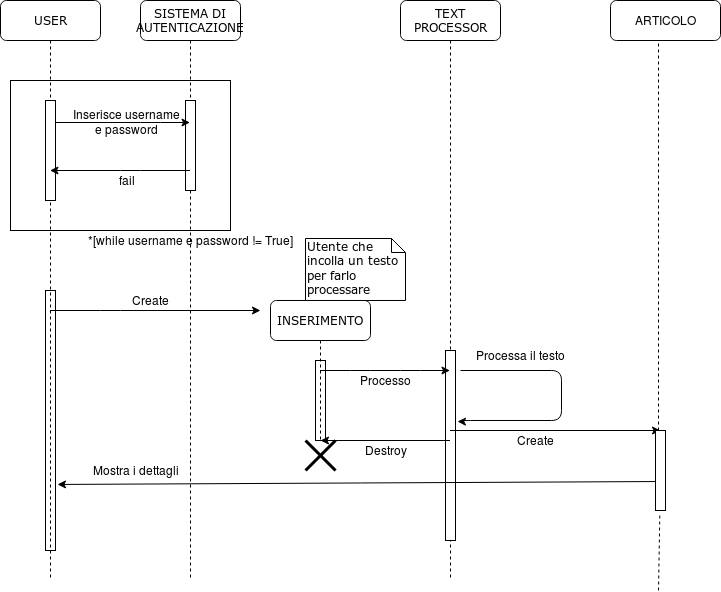

The diagram above was exported from draw.io. Its source (the exported page's mxGraphModel, read from the mxfile embedded in the PNG):
<mxGraphModel dx="1037" dy="604" grid="1" gridSize="10" guides="1" tooltips="1" connect="1" arrows="1" fold="1" page="1" pageScale="1" pageWidth="1100" pageHeight="850" background="#ffffff" math="0" shadow="0">
  <root>
    <mxCell id="0" />
    <mxCell id="1" parent="0" />
    <mxCell id="7baba1c4bc27f4b0-2" value="SISTEMA DI AUTENTICAZIONE" style="shape=umlLifeline;perimeter=lifelinePerimeter;whiteSpace=wrap;html=1;container=1;collapsible=0;recursiveResize=0;outlineConnect=0;rounded=1;shadow=0;comic=0;labelBackgroundColor=none;strokeWidth=1;fontFamily=Verdana;fontSize=12;align=center;" parent="1" vertex="1">
      <mxGeometry x="240" y="80" width="100" height="580" as="geometry" />
    </mxCell>
    <mxCell id="7baba1c4bc27f4b0-10" value="" style="html=1;points=[];perimeter=orthogonalPerimeter;rounded=0;shadow=0;comic=0;labelBackgroundColor=none;strokeWidth=1;fontFamily=Verdana;fontSize=12;align=center;" parent="7baba1c4bc27f4b0-2" vertex="1">
      <mxGeometry x="45" y="100" width="10" height="90" as="geometry" />
    </mxCell>
    <mxCell id="7baba1c4bc27f4b0-4" value="INSERIMENTO" style="shape=umlLifeline;perimeter=lifelinePerimeter;whiteSpace=wrap;html=1;container=1;collapsible=0;recursiveResize=0;outlineConnect=0;rounded=1;shadow=0;comic=0;labelBackgroundColor=none;strokeWidth=1;fontFamily=Verdana;fontSize=12;align=center;" parent="1" vertex="1">
      <mxGeometry x="370" y="380" width="100" height="140" as="geometry" />
    </mxCell>
    <mxCell id="rgmQjOzvYJTxXamRjsDU-54" value="" style="html=1;points=[];perimeter=orthogonalPerimeter;fillColor=none;" parent="7baba1c4bc27f4b0-4" vertex="1">
      <mxGeometry x="45" y="60" width="10" height="80" as="geometry" />
    </mxCell>
    <mxCell id="7baba1c4bc27f4b0-8" value="USER" style="shape=umlLifeline;perimeter=lifelinePerimeter;whiteSpace=wrap;html=1;container=1;collapsible=0;recursiveResize=0;outlineConnect=0;rounded=1;shadow=0;comic=0;labelBackgroundColor=none;strokeWidth=1;fontFamily=Verdana;fontSize=12;align=center;" parent="1" vertex="1">
      <mxGeometry x="100" y="80" width="100" height="580" as="geometry" />
    </mxCell>
    <mxCell id="rgmQjOzvYJTxXamRjsDU-2" value="" style="html=1;points=[];perimeter=orthogonalPerimeter;rounded=0;shadow=0;comic=0;labelBackgroundColor=none;strokeWidth=1;fontFamily=Verdana;fontSize=12;align=center;" parent="7baba1c4bc27f4b0-8" vertex="1">
      <mxGeometry x="45" y="100" width="10" height="100" as="geometry" />
    </mxCell>
    <mxCell id="rgmQjOzvYJTxXamRjsDU-24" value="" style="html=1;points=[];perimeter=orthogonalPerimeter;fillColor=none;" parent="7baba1c4bc27f4b0-8" vertex="1">
      <mxGeometry x="45" y="290" width="10" height="260" as="geometry" />
    </mxCell>
    <mxCell id="7baba1c4bc27f4b0-40" value="Utente che incolla un testo per farlo processare" style="shape=note;whiteSpace=wrap;html=1;size=14;verticalAlign=top;align=left;spacingTop=-6;rounded=0;shadow=0;comic=0;labelBackgroundColor=none;strokeWidth=1;fontFamily=Verdana;fontSize=12" parent="1" vertex="1">
      <mxGeometry x="405" y="318" width="100" height="62" as="geometry" />
    </mxCell>
    <mxCell id="rgmQjOzvYJTxXamRjsDU-4" value="" style="endArrow=classic;html=1;" parent="1" source="rgmQjOzvYJTxXamRjsDU-2" target="7baba1c4bc27f4b0-2" edge="1">
      <mxGeometry width="50" height="50" relative="1" as="geometry">
        <mxPoint x="180" y="220" as="sourcePoint" />
        <mxPoint x="230" y="170" as="targetPoint" />
        <Array as="points">
          <mxPoint x="250" y="202" />
        </Array>
      </mxGeometry>
    </mxCell>
    <mxCell id="rgmQjOzvYJTxXamRjsDU-5" value="&lt;div&gt;Inserisce username &lt;br&gt;&lt;/div&gt;&lt;div&gt;e password&lt;br&gt;&lt;/div&gt;" style="text;html=1;align=center;verticalAlign=middle;resizable=0;points=[];autosize=1;" parent="1" vertex="1">
      <mxGeometry x="166" y="187" width="120" height="30" as="geometry" />
    </mxCell>
    <mxCell id="rgmQjOzvYJTxXamRjsDU-10" value="" style="endArrow=classic;html=1;" parent="1" source="7baba1c4bc27f4b0-2" target="7baba1c4bc27f4b0-8" edge="1">
      <mxGeometry width="50" height="50" relative="1" as="geometry">
        <mxPoint x="200" y="280" as="sourcePoint" />
        <mxPoint x="250" y="230" as="targetPoint" />
        <Array as="points">
          <mxPoint x="230" y="250" />
        </Array>
      </mxGeometry>
    </mxCell>
    <mxCell id="rgmQjOzvYJTxXamRjsDU-11" value="fail" style="text;html=1;align=center;verticalAlign=middle;resizable=0;points=[];autosize=1;" parent="1" vertex="1">
      <mxGeometry x="211" y="250" width="30" height="20" as="geometry" />
    </mxCell>
    <mxCell id="rgmQjOzvYJTxXamRjsDU-18" value="" style="rounded=0;whiteSpace=wrap;html=1;fillColor=none;" parent="1" vertex="1">
      <mxGeometry x="110" y="160" width="220" height="150" as="geometry" />
    </mxCell>
    <mxCell id="rgmQjOzvYJTxXamRjsDU-19" value="*[while username e password != True]" style="text;html=1;align=center;verticalAlign=middle;resizable=0;points=[];autosize=1;" parent="1" vertex="1">
      <mxGeometry x="180" y="310" width="220" height="20" as="geometry" />
    </mxCell>
    <mxCell id="rgmQjOzvYJTxXamRjsDU-25" value="Create" style="text;html=1;align=center;verticalAlign=middle;resizable=0;points=[];autosize=1;" parent="1" vertex="1">
      <mxGeometry x="225" y="370" width="50" height="20" as="geometry" />
    </mxCell>
    <mxCell id="rgmQjOzvYJTxXamRjsDU-34" value="Mostra i dettagli" style="text;html=1;align=center;verticalAlign=middle;resizable=0;points=[];autosize=1;" parent="1" vertex="1">
      <mxGeometry x="185" y="540" width="100" height="20" as="geometry" />
    </mxCell>
    <mxCell id="rgmQjOzvYJTxXamRjsDU-39" value="TEXT PROCESSOR" style="shape=umlLifeline;perimeter=lifelinePerimeter;whiteSpace=wrap;html=1;container=1;collapsible=0;recursiveResize=0;outlineConnect=0;rounded=1;shadow=0;comic=0;labelBackgroundColor=none;strokeWidth=1;fontFamily=Verdana;fontSize=12;align=center;" parent="1" vertex="1">
      <mxGeometry x="500" y="80" width="100" height="580" as="geometry" />
    </mxCell>
    <mxCell id="rgmQjOzvYJTxXamRjsDU-40" value="" style="html=1;points=[];perimeter=orthogonalPerimeter;rounded=0;shadow=0;comic=0;labelBackgroundColor=none;strokeWidth=1;fontFamily=Verdana;fontSize=12;align=center;" parent="rgmQjOzvYJTxXamRjsDU-39" vertex="1">
      <mxGeometry x="45" y="350" width="10" height="190" as="geometry" />
    </mxCell>
    <mxCell id="rgmQjOzvYJTxXamRjsDU-41" value="" style="edgeStyle=segmentEdgeStyle;endArrow=classic;html=1;entryX=1.2;entryY=0.374;entryDx=0;entryDy=0;entryPerimeter=0;" parent="1" target="rgmQjOzvYJTxXamRjsDU-40" edge="1">
      <mxGeometry width="50" height="50" relative="1" as="geometry">
        <mxPoint x="560" y="450" as="sourcePoint" />
        <mxPoint x="560" y="520" as="targetPoint" />
        <Array as="points">
          <mxPoint x="661" y="450" />
          <mxPoint x="661" y="500" />
          <mxPoint x="560" y="500" />
          <mxPoint x="560" y="501" />
        </Array>
      </mxGeometry>
    </mxCell>
    <mxCell id="rgmQjOzvYJTxXamRjsDU-42" value="Processa il testo" style="text;html=1;align=center;verticalAlign=middle;resizable=0;points=[];autosize=1;" parent="1" vertex="1">
      <mxGeometry x="570" y="425" width="100" height="20" as="geometry" />
    </mxCell>
    <mxCell id="rgmQjOzvYJTxXamRjsDU-48" value="Create" style="text;html=1;align=center;verticalAlign=middle;resizable=0;points=[];autosize=1;" parent="1" vertex="1">
      <mxGeometry x="610" y="510" width="50" height="20" as="geometry" />
    </mxCell>
    <mxCell id="rgmQjOzvYJTxXamRjsDU-52" value="" style="endArrow=classic;html=1;" parent="1" source="7baba1c4bc27f4b0-4" target="rgmQjOzvYJTxXamRjsDU-39" edge="1">
      <mxGeometry width="50" height="50" relative="1" as="geometry">
        <mxPoint x="460" y="450" as="sourcePoint" />
        <mxPoint x="510" y="400" as="targetPoint" />
        <Array as="points">
          <mxPoint x="460" y="450" />
          <mxPoint x="510" y="450" />
        </Array>
      </mxGeometry>
    </mxCell>
    <mxCell id="rgmQjOzvYJTxXamRjsDU-53" value="" style="endArrow=classic;html=1;" parent="1" source="7baba1c4bc27f4b0-8" edge="1">
      <mxGeometry width="50" height="50" relative="1" as="geometry">
        <mxPoint x="200" y="420" as="sourcePoint" />
        <mxPoint x="360" y="390" as="targetPoint" />
        <Array as="points">
          <mxPoint x="210" y="390" />
        </Array>
      </mxGeometry>
    </mxCell>
    <mxCell id="rgmQjOzvYJTxXamRjsDU-55" value="Processo" style="text;html=1;align=center;verticalAlign=middle;resizable=0;points=[];autosize=1;" parent="1" vertex="1">
      <mxGeometry x="450" y="450" width="70" height="20" as="geometry" />
    </mxCell>
    <mxCell id="rgmQjOzvYJTxXamRjsDU-56" value="" style="endArrow=classic;html=1;entryX=0.5;entryY=1;entryDx=0;entryDy=0;entryPerimeter=0;" parent="1" source="rgmQjOzvYJTxXamRjsDU-39" target="rgmQjOzvYJTxXamRjsDU-54" edge="1">
      <mxGeometry width="50" height="50" relative="1" as="geometry">
        <mxPoint x="460" y="540" as="sourcePoint" />
        <mxPoint x="510" y="490" as="targetPoint" />
      </mxGeometry>
    </mxCell>
    <mxCell id="rgmQjOzvYJTxXamRjsDU-57" value="Destroy" style="text;html=1;align=center;verticalAlign=middle;resizable=0;points=[];autosize=1;" parent="1" vertex="1">
      <mxGeometry x="455" y="520" width="60" height="20" as="geometry" />
    </mxCell>
    <mxCell id="rgmQjOzvYJTxXamRjsDU-58" value="" style="shape=umlDestroy;whiteSpace=wrap;html=1;strokeWidth=3;fillColor=none;" parent="1" vertex="1">
      <mxGeometry x="405" y="520" width="30" height="30" as="geometry" />
    </mxCell>
    <mxCell id="rgmQjOzvYJTxXamRjsDU-59" value="" style="endArrow=classic;html=1;entryX=1.2;entryY=0.746;entryDx=0;entryDy=0;entryPerimeter=0;exitX=0.1;exitY=0.638;exitDx=0;exitDy=0;exitPerimeter=0;" parent="1" source="jDtLzHJLpWa1yMmGt24V-3" target="rgmQjOzvYJTxXamRjsDU-24" edge="1">
      <mxGeometry width="50" height="50" relative="1" as="geometry">
        <mxPoint x="640" y="564" as="sourcePoint" />
        <mxPoint x="470" y="580" as="targetPoint" />
      </mxGeometry>
    </mxCell>
    <mxCell id="rgmQjOzvYJTxXamRjsDU-64" value="" style="endArrow=classic;html=1;" parent="1" source="rgmQjOzvYJTxXamRjsDU-39" edge="1">
      <mxGeometry width="50" height="50" relative="1" as="geometry">
        <mxPoint x="640" y="560" as="sourcePoint" />
        <mxPoint x="760" y="510" as="targetPoint" />
      </mxGeometry>
    </mxCell>
    <mxCell id="jDtLzHJLpWa1yMmGt24V-1" value="ARTICOLO" style="rounded=1;whiteSpace=wrap;html=1;" vertex="1" parent="1">
      <mxGeometry x="710" y="80" width="110" height="40" as="geometry" />
    </mxCell>
    <mxCell id="jDtLzHJLpWa1yMmGt24V-2" value="" style="endArrow=none;dashed=1;html=1;" edge="1" parent="1" source="jDtLzHJLpWa1yMmGt24V-3">
      <mxGeometry width="50" height="50" relative="1" as="geometry">
        <mxPoint x="758" y="670" as="sourcePoint" />
        <mxPoint x="758" y="121" as="targetPoint" />
      </mxGeometry>
    </mxCell>
    <mxCell id="jDtLzHJLpWa1yMmGt24V-3" value="" style="html=1;points=[];perimeter=orthogonalPerimeter;" vertex="1" parent="1">
      <mxGeometry x="755" y="510" width="10" height="80" as="geometry" />
    </mxCell>
    <mxCell id="jDtLzHJLpWa1yMmGt24V-4" value="" style="endArrow=none;dashed=1;html=1;entryX=0.436;entryY=1.025;entryDx=0;entryDy=0;entryPerimeter=0;" edge="1" parent="1" target="jDtLzHJLpWa1yMmGt24V-3">
      <mxGeometry width="50" height="50" relative="1" as="geometry">
        <mxPoint x="758" y="670" as="sourcePoint" />
        <mxPoint x="757.96" y="121" as="targetPoint" />
      </mxGeometry>
    </mxCell>
  </root>
</mxGraphModel>